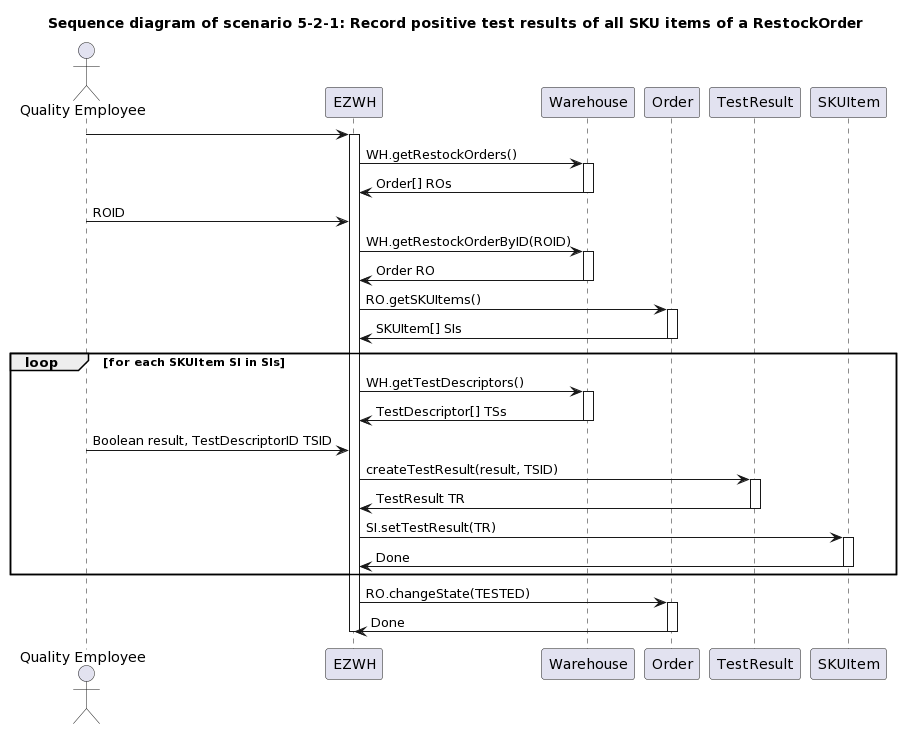

The diagram above was rendered by PlantUML. Its source (embedded in the PNG):
@startuml
title " Sequence diagram of scenario 5-2-1: Record positive test results of all SKU items of a RestockOrder"


actor "Quality Employee"

"Quality Employee" -> EZWH
activate EZWH
EZWH -> Warehouse : WH.getRestockOrders()
activate Warehouse
EZWH <- Warehouse : Order[] ROs
deactivate Warehouse
"Quality Employee" -> EZWH : ROID
EZWH -> Warehouse : WH.getRestockOrderByID(ROID)
activate Warehouse
EZWH <- Warehouse : Order RO
deactivate Warehouse
EZWH -> Order : RO.getSKUItems()
activate Order
EZWH <- Order : SKUItem[] SIs
deactivate Order

loop for each SKUItem SI in SIs

EZWH -> Warehouse : WH.getTestDescriptors()
activate Warehouse
EZWH <- Warehouse : TestDescriptor[] TSs
deactivate Warehouse
"Quality Employee" -> EZWH : Boolean result, TestDescriptorID TSID
EZWH -> TestResult : createTestResult(result, TSID)
activate TestResult
EZWH <- TestResult : TestResult TR
deactivate TestResult
EZWH -> SKUItem : SI.setTestResult(TR)
activate SKUItem
EZWH <- SKUItem : Done
deactivate SKUItem
end loop

EZWH -> Order : RO.changeState(TESTED)
activate Order
EZWH <- Order : Done
deactivate Order

deactivate EZWH
@enduml